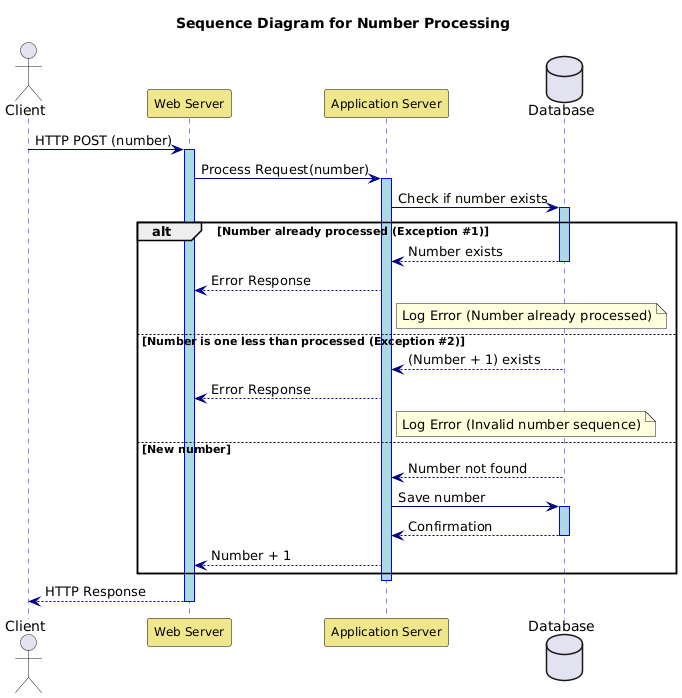

The diagram above was rendered by PlantUML. Its source (embedded in the PNG):
@startuml
title Sequence Diagram for Number Processing

' Configure participant styles
skinparam participant {
    BackgroundColor #F0E68C
    BorderColor Black
    FontColor Black
    FontSize 12
}

skinparam sequence {
    ArrowColor Navy
    LifeLineBorderColor Blue
    LifeLineBackgroundColor LightBlue
    NoteBackgroundColor #FFFFE0
    NoteBorderColor Black
}

actor Client
participant "Web Server" as WebServer
participant "Application Server" as AppServer
database "Database" as Database

Client -> WebServer : HTTP POST (number)
activate WebServer

WebServer -> AppServer : Process Request(number)
activate AppServer

AppServer -> Database : Check if number exists
activate Database

alt Number already processed (Exception #1)
    Database --> AppServer : Number exists
    deactivate Database
    AppServer --> WebServer : Error Response
    note right of AppServer : Log Error (Number already processed)
else Number is one less than processed (Exception #2)
    Database --> AppServer : (Number + 1) exists
    deactivate Database
    AppServer --> WebServer : Error Response
    note right of AppServer : Log Error (Invalid number sequence)
else New number
    Database --> AppServer : Number not found
    deactivate Database
    AppServer -> Database : Save number
    activate Database
    Database --> AppServer : Confirmation
    deactivate Database
    AppServer --> WebServer : Number + 1
end

deactivate AppServer
WebServer --> Client : HTTP Response
deactivate WebServer
@enduml